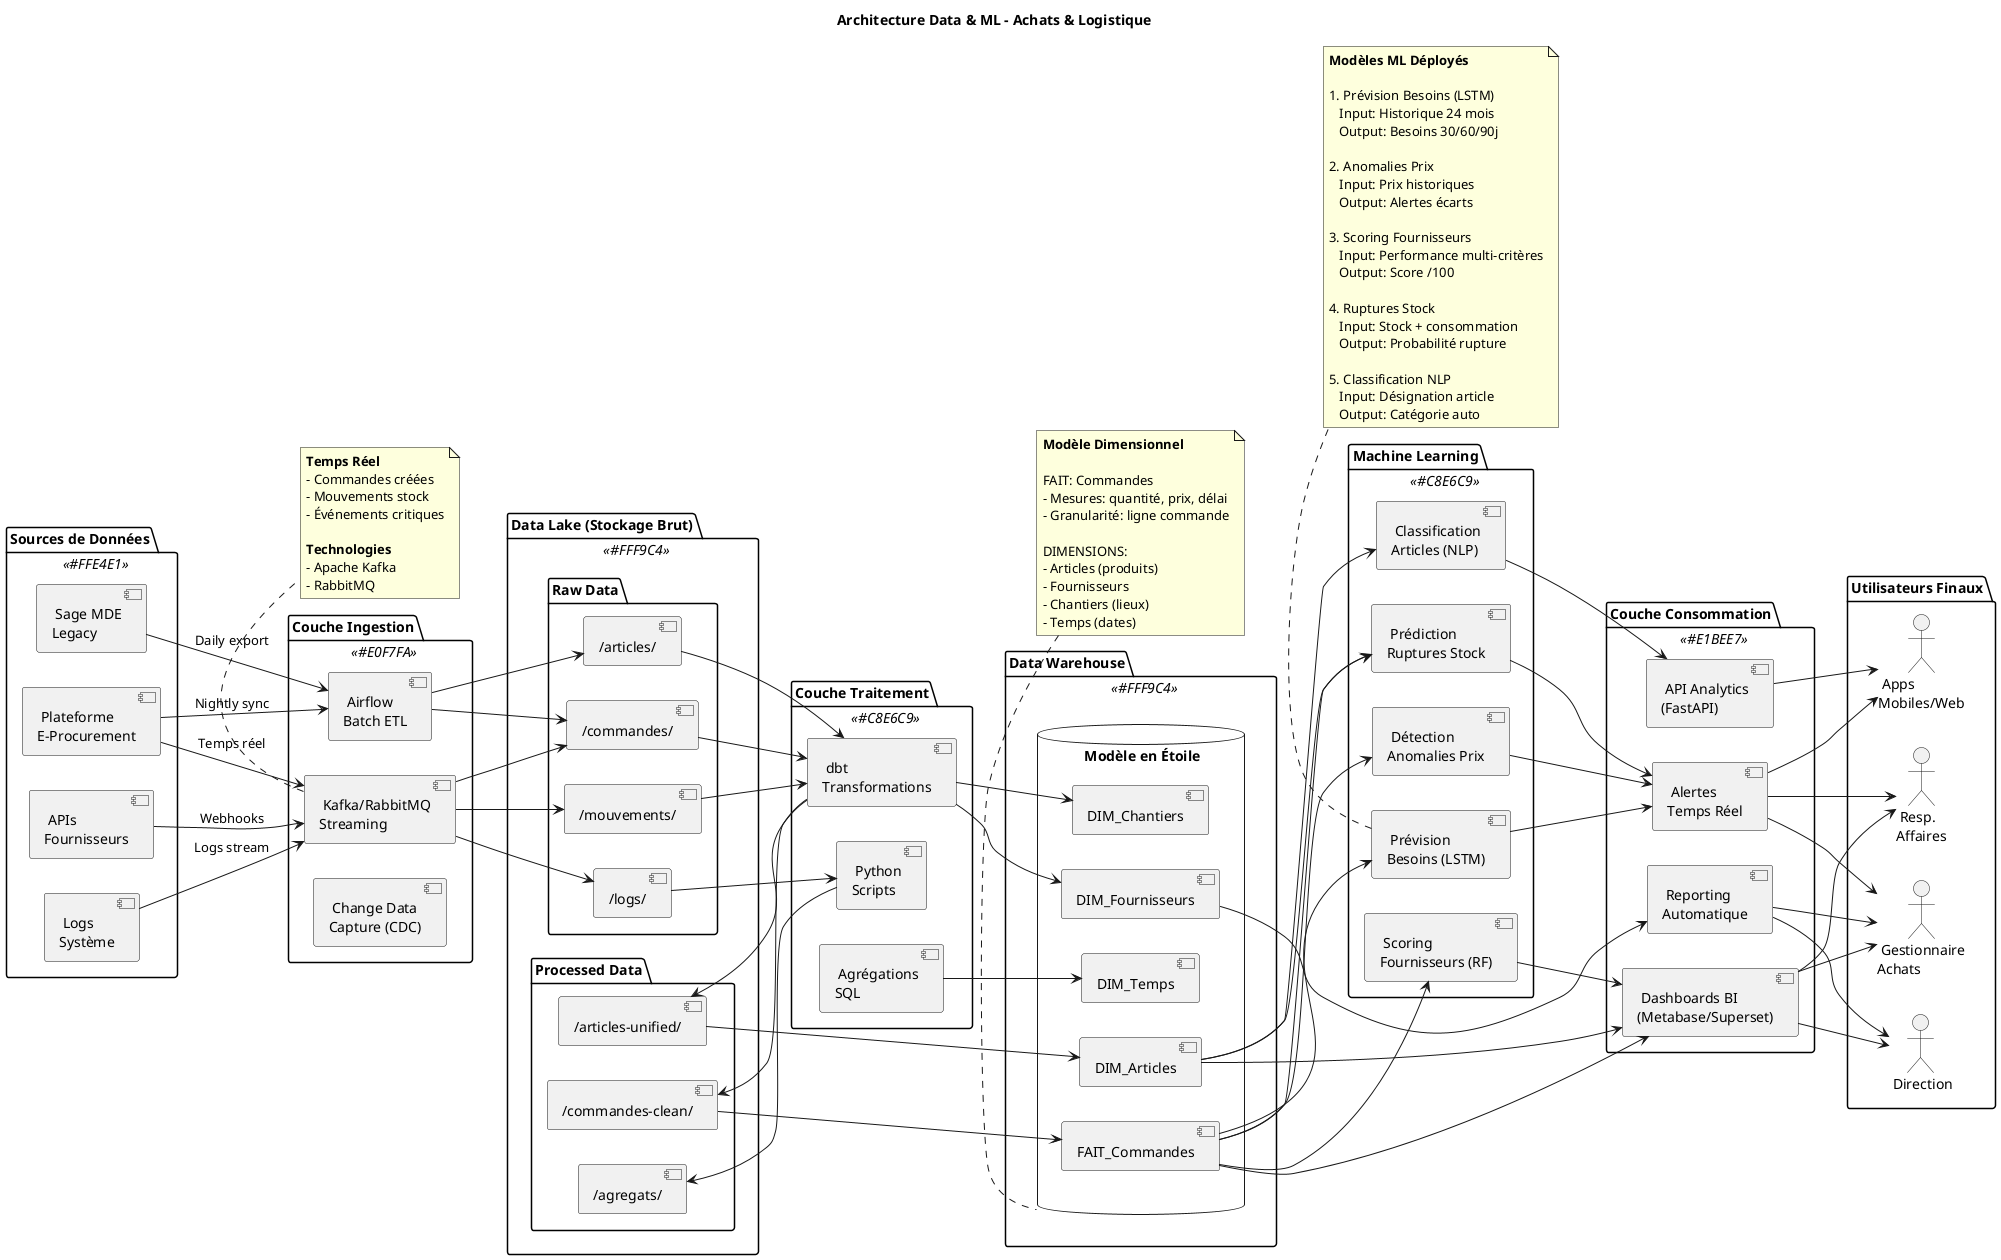

The diagram above was rendered by PlantUML. Its source (embedded in the PNG):
@startuml Architecture_Data_ML

title Architecture Data & ML - Achats & Logistique

left to right direction

!define SOURCE_COLOR #FFE4E1
!define INGESTION_COLOR #E0F7FA
!define STORAGE_COLOR #FFF9C4
!define PROCESS_COLOR #C8E6C9
!define CONSUME_COLOR #E1BEE7

package "Sources de Données" <<SOURCE_COLOR>> {
  [📱 Plateforme\nE-Procurement] as Platform
  [🗄 Sage MDE\nLegacy] as Sage
  [🔌 APIs\nFournisseurs] as APIs
  [📝 Logs\nSystème] as Logs
}

package "Couche Ingestion" <<INGESTION_COLOR>> {
  [⚡ Kafka/RabbitMQ\nStreaming] as Streaming
  [📅 Airflow\nBatch ETL] as Batch
  [🔄 Change Data\nCapture (CDC)] as CDC
}

package "Data Lake (Stockage Brut)" <<STORAGE_COLOR>> {
  folder "Raw Data" {
    [/commandes/] as RawCmd
    [/articles/] as RawArt
    [/mouvements/] as RawMvt
    [/logs/] as RawLogs
  }

  folder "Processed Data" {
    [/commandes-clean/] as ProcCmd
    [/articles-unified/] as ProcArt
    [/agregats/] as ProcAgg
  }
}

package "Data Warehouse" <<STORAGE_COLOR>> {
  database "⭐ Modèle en Étoile" as DWH {
    component "FAIT_Commandes" as FactCmd
    component "DIM_Articles" as DimArt
    component "DIM_Fournisseurs" as DimFourn
    component "DIM_Chantiers" as DimChant
    component "DIM_Temps" as DimTemps
  }
}

package "Couche Traitement" <<PROCESS_COLOR>> {
  [🔧 dbt\nTransformations] as DBT
  [🐍 Python\nScripts] as Python
  [📊 Agrégations\nSQL] as SQL
}

package "Machine Learning" <<PROCESS_COLOR>> {
  [🤖 Prévision\nBesoins (LSTM)] as MLPredict
  [🔍 Détection\nAnomalies Prix] as MLAnomaly
  [⭐ Scoring\nFournisseurs (RF)] as MLScoring
  [📦 Prédiction\nRuptures Stock] as MLStock
  [🏷 Classification\nArticles (NLP)] as MLNLP
}

package "Couche Consommation" <<CONSUME_COLOR>> {
  [📊 Dashboards BI\n(Metabase/Superset)] as Dashboards
  [📈 Reporting\nAutomatique] as Reports
  [🔔 Alertes\nTemps Réel] as Alerts
  [🎯 API Analytics\n(FastAPI)] as APIAnalytics
}

package "Utilisateurs Finaux" {
  actor "👩💼 Direction" as Dir
  actor "👩💼 Gestionnaire\nAchats" as Gest
  actor "👨💼 Resp.\nAffaires" as Resp
  actor "📱 Apps\nMobiles/Web" as Apps
}

' Relations Sources → Ingestion
Platform --> Streaming : Temps réel
Platform --> Batch : Nightly sync
Sage --> Batch : Daily export
APIs --> Streaming : Webhooks
Logs --> Streaming : Logs stream

' Relations Ingestion → Data Lake Raw
Streaming --> RawCmd
Streaming --> RawMvt
Streaming --> RawLogs
Batch --> RawArt
Batch --> RawCmd

' Relations Data Lake → Processing
RawCmd --> DBT
RawArt --> DBT
RawMvt --> DBT
RawLogs --> Python

DBT --> ProcCmd
DBT --> ProcArt
Python --> ProcAgg

' Relations Processed → Data Warehouse
ProcCmd --> FactCmd
ProcArt --> DimArt
DBT --> DimFourn
DBT --> DimChant
SQL --> DimTemps

' Relations DWH → ML
FactCmd --> MLPredict
FactCmd --> MLAnomaly
FactCmd --> MLScoring
FactCmd --> MLStock

DimArt --> MLNLP
DimArt --> MLStock

' Relations ML → Consommation
MLPredict --> Alerts
MLAnomaly --> Alerts
MLScoring --> Dashboards
MLStock --> Alerts
MLNLP --> APIAnalytics

' Relations DWH → Consommation
FactCmd --> Dashboards
DimArt --> Dashboards
DimFourn --> Reports

' Relations Consommation → Users
Dashboards --> Dir
Dashboards --> Gest
Dashboards --> Resp

Reports --> Dir
Reports --> Gest

Alerts --> Gest
Alerts --> Resp
Alerts --> Apps

APIAnalytics --> Apps

note bottom of Streaming
  **Temps Réel**
  - Commandes créées
  - Mouvements stock
  - Événements critiques

  **Technologies**
  - Apache Kafka
  - RabbitMQ
end note

note bottom of MLPredict
  **Modèles ML Déployés**

  1. Prévision Besoins (LSTM)
     Input: Historique 24 mois
     Output: Besoins 30/60/90j

  2. Anomalies Prix
     Input: Prix historiques
     Output: Alertes écarts

  3. Scoring Fournisseurs
     Input: Performance multi-critères
     Output: Score /100

  4. Ruptures Stock
     Input: Stock + consommation
     Output: Probabilité rupture

  5. Classification NLP
     Input: Désignation article
     Output: Catégorie auto
end note

note top of DWH
  **Modèle Dimensionnel**

  FAIT: Commandes
  - Mesures: quantité, prix, délai
  - Granularité: ligne commande

  DIMENSIONS:
  - Articles (produits)
  - Fournisseurs
  - Chantiers (lieux)
  - Temps (dates)
end note

@enduml